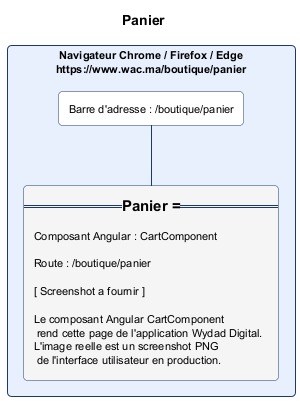

The diagram above was rendered by PlantUML. Its source (embedded in the PNG):
@startuml panier.png
skinparam backgroundColor #FFFFFF
skinparam defaultFontSize 11
skinparam rectangle {
  RoundCorner 8
  BorderColor #1A3A6E
  BackgroundColor #FAFAFA
}
title Panier

rectangle "Navigateur Chrome / Firefox / Edge\nhttps://www.wac.ma/boutique/panier" as NAV #E8F0FE {
  rectangle "Barre d'adresse : /boutique/panier" as BAR #FFFFFF
  rectangle "=== Panier ===\n\nComposant Angular : CartComponent\n\nRoute : /boutique/panier\n\n[ Screenshot a fournir ]\n\nLe composant Angular CartComponent\n rend cette page de l'application Wydad Digital.\nL'image reelle est un screenshot PNG\n de l'interface utilisateur en production." as CONTENT #F5F5F5
}
BAR -[#1A3A6E]- CONTENT
@enduml